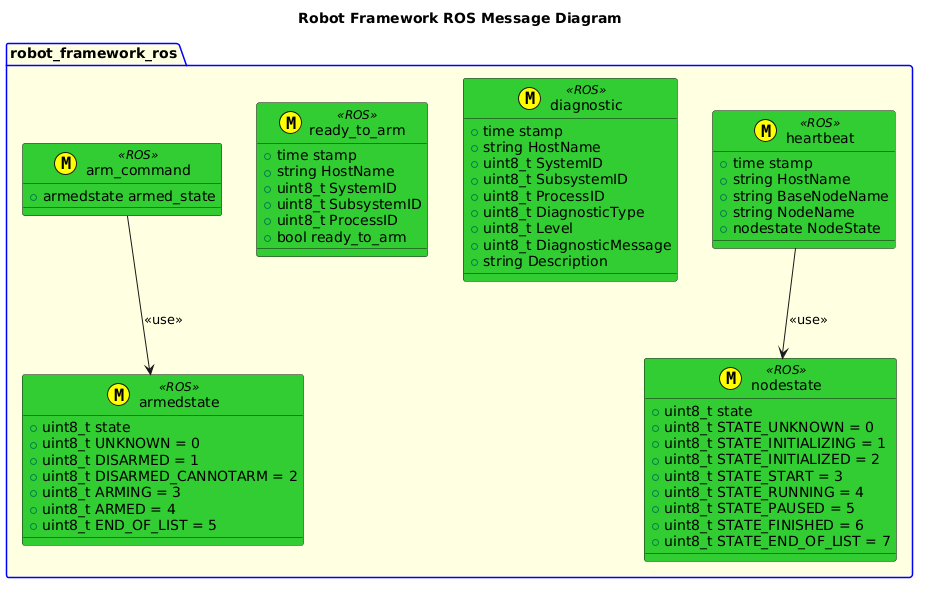

The diagram above was rendered by PlantUML. Its source (embedded in the PNG):
@startuml
title Robot Framework ROS Message Diagram
package robot_framework_ros #LightYellow;line:blue {
    class nodestate <<(M,#FFFF00)>> <<ROS>> #LimeGreen {
        +uint8_t state
        +uint8_t STATE_UNKNOWN = 0
        +uint8_t STATE_INITIALIZING = 1
        +uint8_t STATE_INITIALIZED = 2
        +uint8_t STATE_START = 3
        +uint8_t STATE_RUNNING = 4
        +uint8_t STATE_PAUSED = 5
        +uint8_t STATE_FINISHED = 6
        +uint8_t STATE_END_OF_LIST = 7
    }
    class armedstate <<(M,#FFFF00)>> <<ROS>> #LimeGreen {
        +uint8_t state
        +uint8_t UNKNOWN = 0
        +uint8_t DISARMED = 1
        +uint8_t DISARMED_CANNOTARM = 2
        +uint8_t ARMING = 3
        +uint8_t ARMED = 4
        +uint8_t END_OF_LIST = 5      
    }
    class heartbeat <<(M,#FFFF00)>> <<ROS>> #LimeGreen {
        +time stamp
        +string HostName
        +string BaseNodeName
        +string NodeName
        +nodestate NodeState
    }
    heartbeat --> nodestate: <<use>>
    class diagnostic <<(M,#FFFF00)>> <<ROS>> #LimeGreen {
        +time stamp
        +string HostName
        +uint8_t SystemID
        +uint8_t SubsystemID
        +uint8_t ProcessID
        +uint8_t DiagnosticType
        +uint8_t Level
        +uint8_t DiagnosticMessage
        +string Description

    }
    class ready_to_arm <<(M,#FFFF00)>> <<ROS>> #LimeGreen {
        +time stamp
        +string HostName
        +uint8_t SystemID
        +uint8_t SubsystemID
        +uint8_t ProcessID
        +bool ready_to_arm
    }

    class arm_command <<(M,#FFFF00)>> <<ROS>> #LimeGreen {
        +armedstate armed_state
    }
    arm_command --> armedstate: <<use>>

}
@enduml